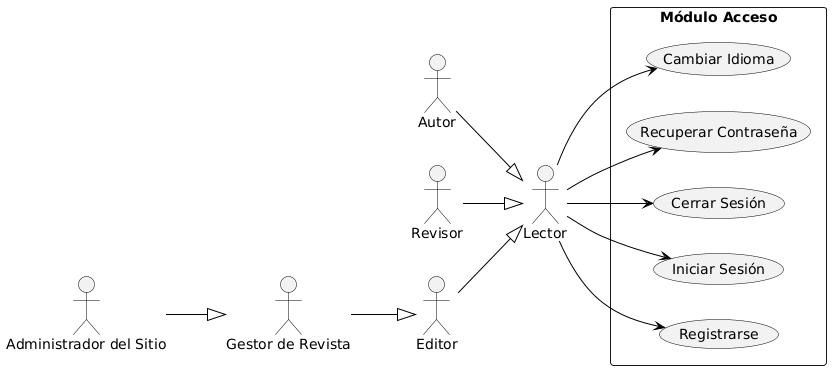

The diagram above was rendered by PlantUML. Its source (embedded in the PNG):
@startuml
left to right direction
skinparam usecase {
  BackgroundColor #F2F2F2
  BorderColor black
}
skinparam actor {
  BorderColor black
}
skinparam ArrowColor black
skinparam shadowing false

actor Lector
actor Autor
actor Revisor
actor Editor
actor "Gestor de Revista" as Gestor
actor "Administrador del Sitio" as Admin

Autor --|> Lector
Revisor --|> Lector
Editor --|> Lector
Gestor --|> Editor
Admin --|> Gestor

rectangle "Módulo Acceso" {
  usecase "Registrarse" as UC1
  usecase "Iniciar Sesión" as UC2
  usecase "Cerrar Sesión" as UC3
  usecase "Recuperar Contraseña" as UC4
  usecase "Cambiar Idioma" as UC5
}

Lector --> UC1
Lector --> UC2
Lector --> UC3
Lector --> UC4
Lector --> UC5
@enduml